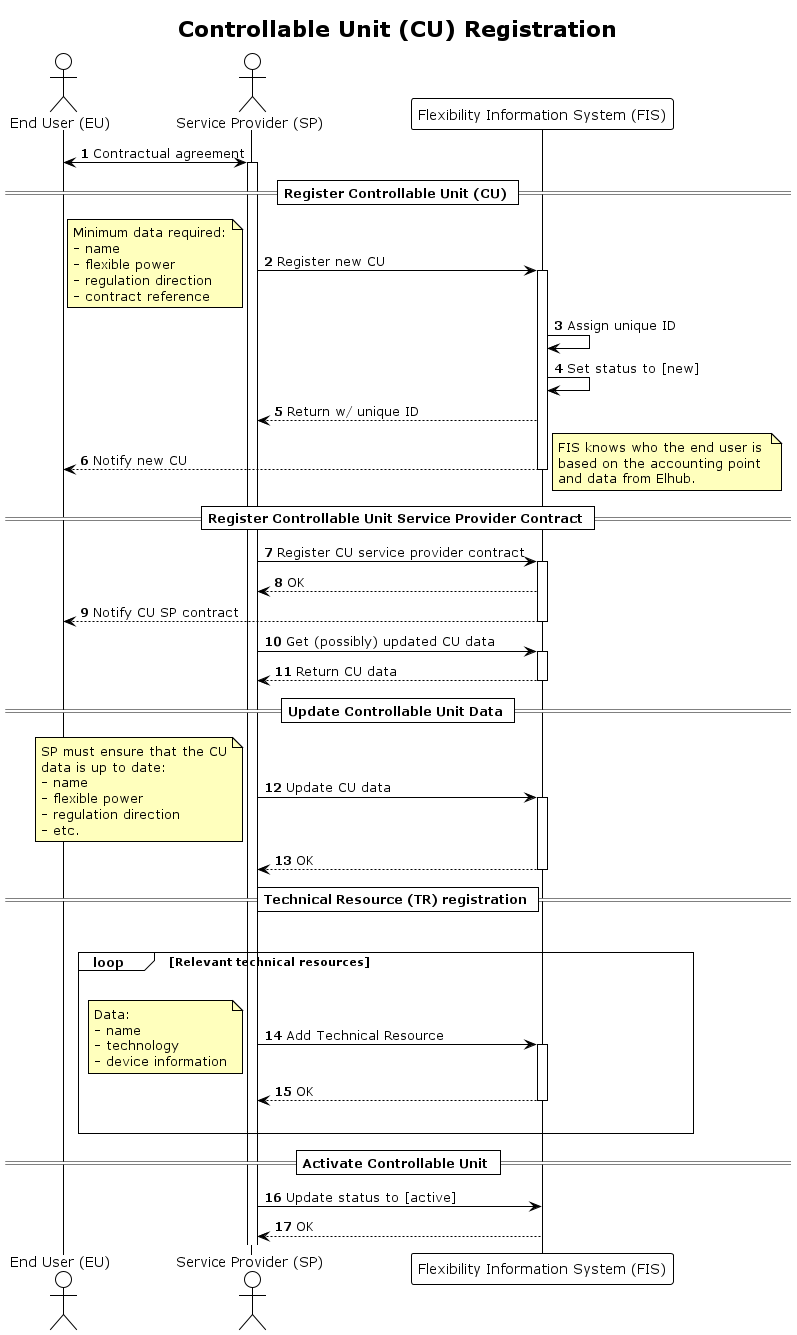

The diagram above was rendered by PlantUML. Its source (embedded in the PNG):
@startuml controllable_unit_registration
!theme plain

title Controllable Unit (CU) Registration

autonumber
skinparam note {
    BackgroundColor #FFFFBD
}

actor "End User (EU)" as EU
actor "Service Provider (SP)" as SP
participant "Flexibility Information System (FIS)" as FIS

EU <-> SP: Contractual agreement
activate SP

== Register Controllable Unit (CU) ==

SP -> FIS: Register new CU
note left
    Minimum data required:
    - name
    - flexible power
    - regulation direction
    - contract reference
end note

activate FIS
FIS -> FIS: Assign unique ID
FIS -> FIS: Set status to [new]
FIS --> SP: Return w/ unique ID
FIS --> EU : Notify new CU
note right
    FIS knows who the end user is
    based on the accounting point 
    and data from Elhub.
end note
deactivate FIS

== Register Controllable Unit Service Provider Contract ==

SP -> FIS: Register CU service provider contract
activate FIS
FIS --> SP: OK
FIS --> EU : Notify CU SP contract
deactivate FIS

SP -> FIS: Get (possibly) updated CU data
activate FIS
FIS --> SP: Return CU data
deactivate FIS

== Update Controllable Unit Data ==

SP -> FIS: Update CU data
note left
    SP must ensure that the CU
    data is up to date:
    - name
    - flexible power
    - regulation direction
    - etc.
end note
activate FIS
FIS --> SP: OK
deactivate FIS

== Technical Resource (TR) registration ==

'There is no reference to technical resource in the ACER document
'but ref to existing definitions ‘demand unit’ means an indivisible set of installations containing equipment which can be actively controlled by a demand facility
'owner or by a CDSO, either individually or commonly as part of demand agregation through a third party to provide demand response services
'to relevant system operators and relevant TSOs  or is a V1G electric vehicle and associated V1G electric vehicle supply equipment,
'power-to-gas demand unit or heat-pump.

loop For each relevant TR of the CU

loop Relevant technical resources
    |||
    SP -> FIS: Add Technical Resource
    note left
        Data:
        - name
        - technology
        - device information
    end note
    activate FIS
    FIS --> SP: OK
    deactivate FIS
    |||
end

== Activate Controllable Unit ==

SP -> FIS: Update status to [active]
FIS --> SP: OK

@enduml